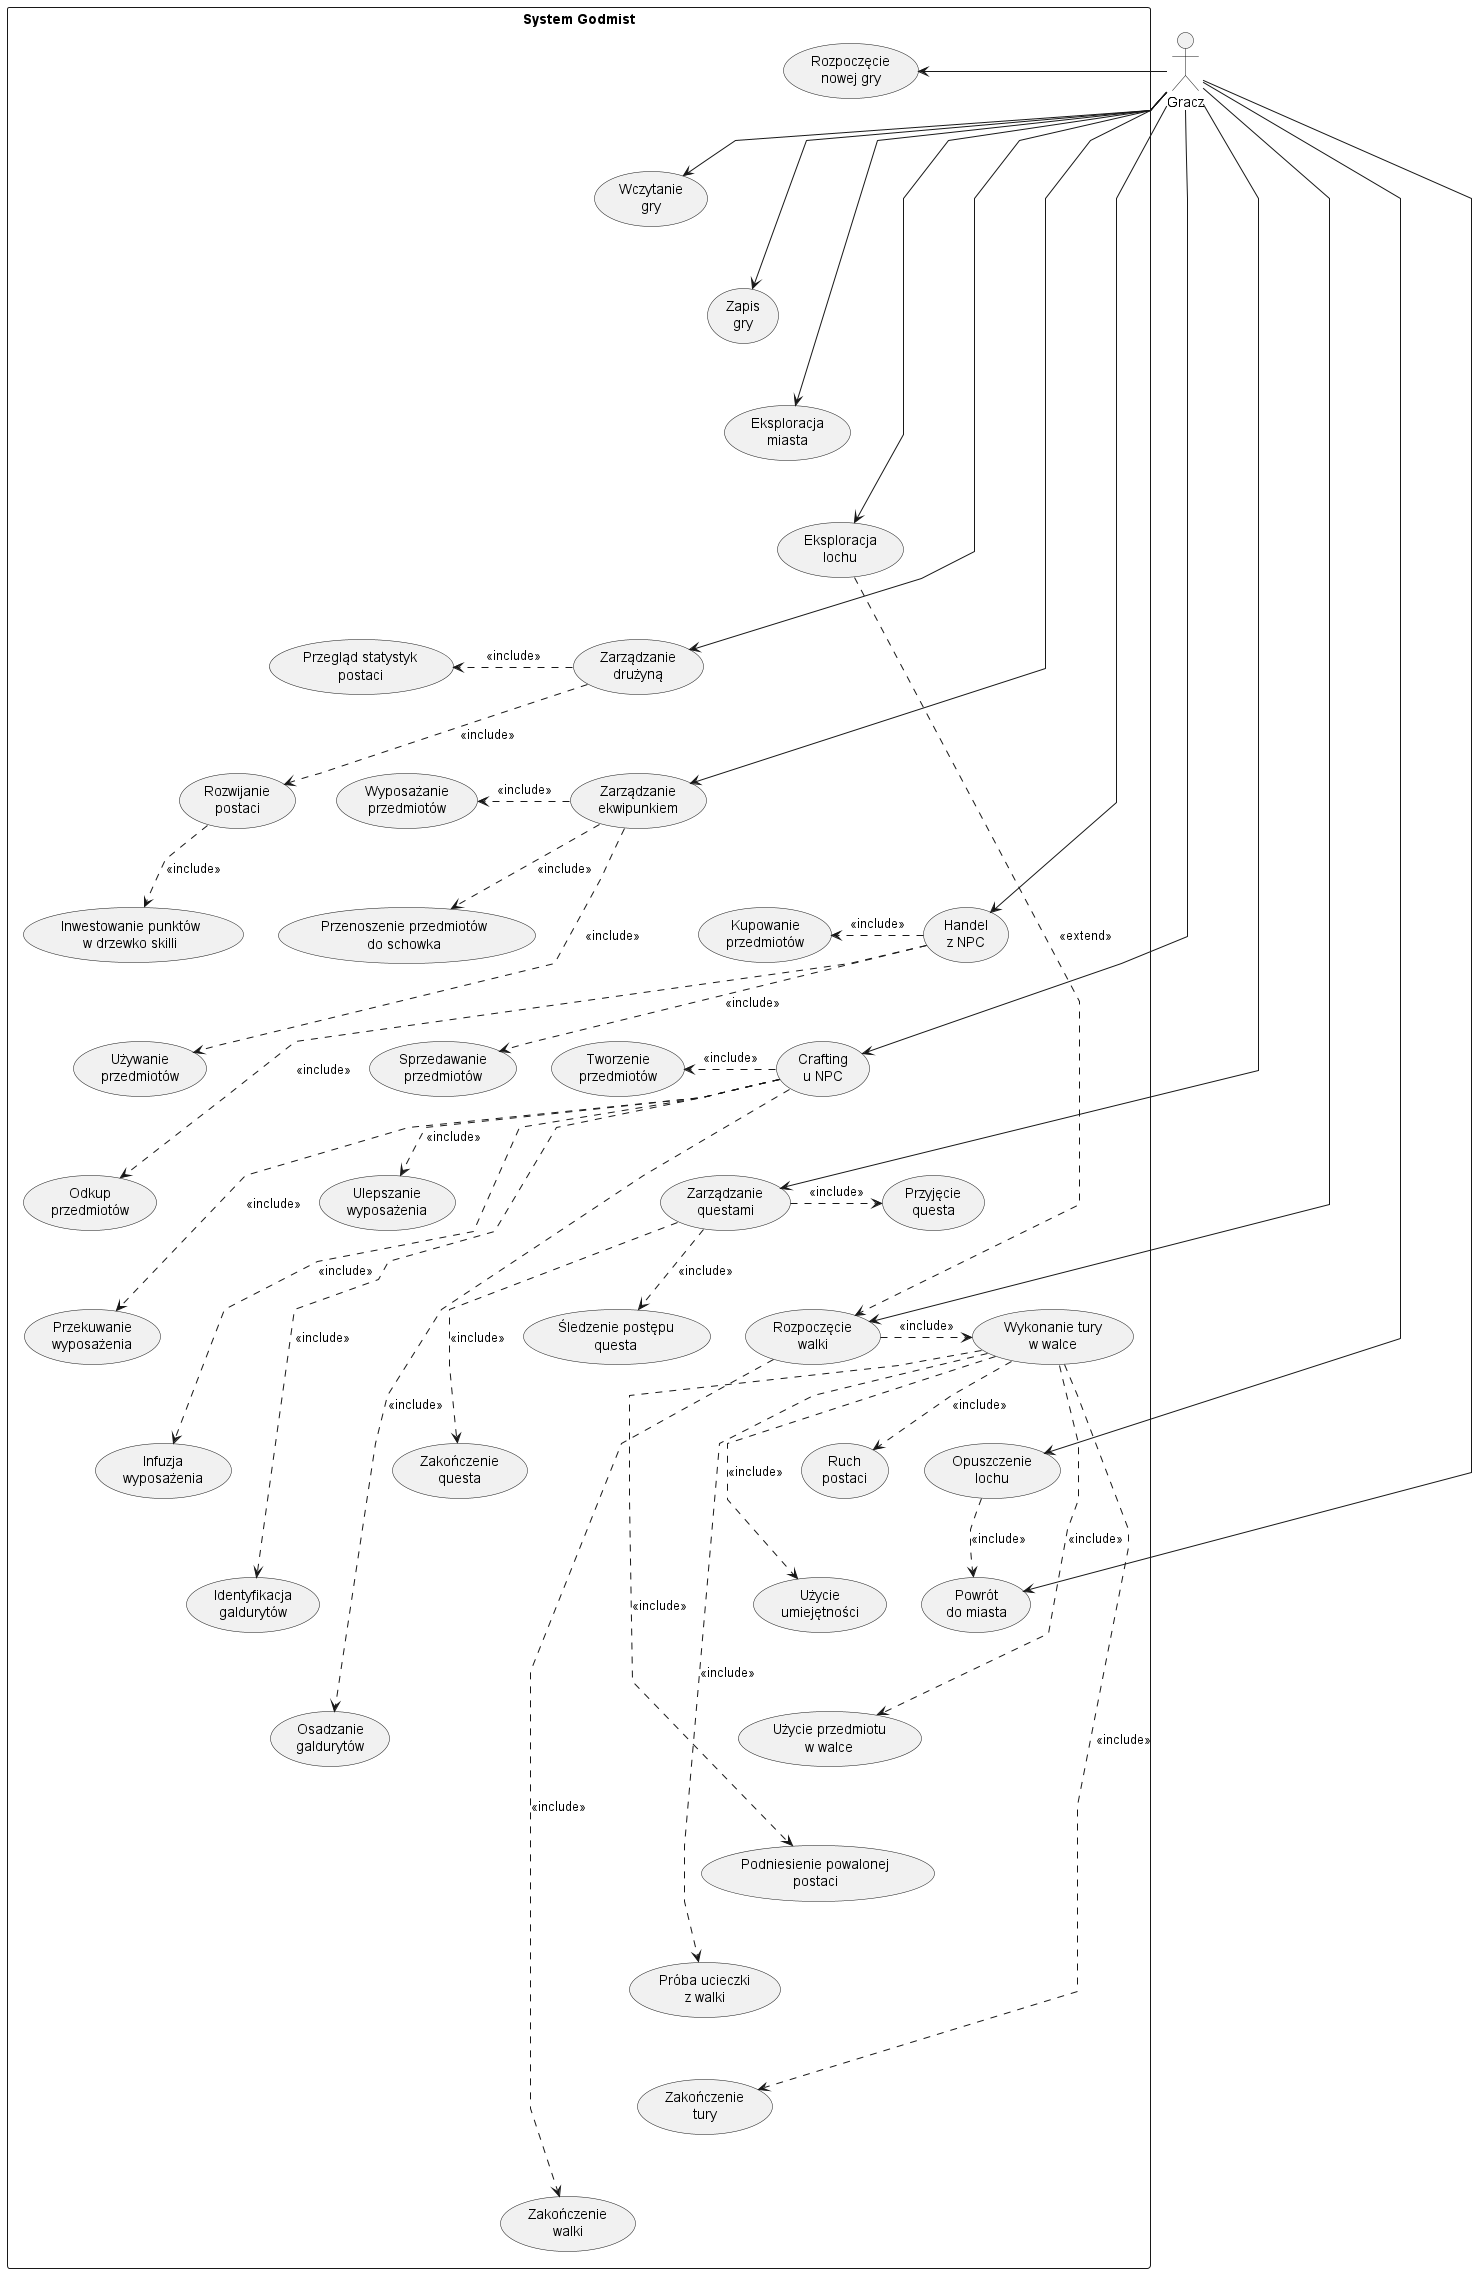

The diagram above was rendered by PlantUML. Its source (embedded in the PNG):
@startuml
top to bottom direction
skinparam shadowing false
skinparam linetype polyline
skinparam packageStyle rectangle

actor "Gracz" as Player

rectangle "System Godmist" {
  ' Główne przypadki użycia - blisko gracza
  usecase "Rozpoczęcie\nnowej gry" as UC1
  usecase "Wczytanie\ngry" as UC2
  usecase "Zapis\ngry" as UC3
  usecase "Eksploracja\nmiasta" as UC4
  usecase "Eksploracja\nlochu" as UC5
  usecase "Zarządzanie\ndrużyną" as UC6
  usecase "Zarządzanie\nekwipunkiem" as UC7
  usecase "Handel\nz NPC" as UC8
  usecase "Crafting\nu NPC" as UC9
  usecase "Zarządzanie\nquestami" as UC10
  usecase "Rozpoczęcie\nwalki" as UC11
  usecase "Opuszczenie\nlochu" as UC12
  usecase "Powrót\ndo miasta" as UC13

  ' Szczegóły - dalej od gracza
  usecase "Przegląd statystyk\npostaci" as D1
  usecase "Rozwijanie\npostaci" as D2
  usecase "Inwestowanie punktów\nw drzewko skilli" as D3

  usecase "Wyposażanie\nprzedmiotów" as D4
  usecase "Przenoszenie przedmiotów\ndo schowka" as D5
  usecase "Używanie\nprzedmiotów" as D6

  usecase "Kupowanie\nprzedmiotów" as D7
  usecase "Sprzedawanie\nprzedmiotów" as D8
  usecase "Odkup\nprzedmiotów" as D9

  usecase "Tworzenie\nprzedmiotów" as D10
  usecase "Ulepszanie\nwyposażenia" as D11
  usecase "Przekuwanie\nwyposażenia" as D12
  usecase "Infuzja\nwyposażenia" as D13
  usecase "Identyfikacja\ngaldurytów" as D14
  usecase "Osadzanie\ngaldurytów" as D15

  usecase "Przyjęcie\nquesta" as D16
  usecase "Śledzenie postępu\nquesta" as D17
  usecase "Zakończenie\nquesta" as D18

  usecase "Wykonanie tury\nw walce" as D19
  usecase "Ruch\npostaci" as D20
  usecase "Użycie\numiejętności" as D21
  usecase "Użycie przedmiotu\nw walce" as D22
  usecase "Podniesienie powalonej\npostaci" as D23
  usecase "Próba ucieczki\nz walki" as D24
  usecase "Zakończenie\ntury" as D25
  usecase "Zakończenie\nwalki" as D26

  ' Układ głównych przypadków w jednej kolumnie
  UC1 -[hidden]-> UC2
  UC2 -[hidden]-> UC3
  UC3 -[hidden]-> UC4
  UC4 -[hidden]-> UC5
  UC5 -[hidden]-> UC6
  UC6 -[hidden]-> UC7
  UC7 -[hidden]-> UC8
  UC8 -[hidden]-> UC9
  UC9 -[hidden]-> UC10
  UC10 -[hidden]-> UC11
  UC11 -[hidden]-> UC12
  UC12 -[hidden]-> UC13

  ' Układ szczegółów w drugiej kolumnie / grupach
  D1 -[hidden]-> D2
  D2 -[hidden]-> D3

  D4 -[hidden]-> D5
  D5 -[hidden]-> D6

  D7 -[hidden]-> D8
  D8 -[hidden]-> D9

  D10 -[hidden]-> D11
  D11 -[hidden]-> D12
  D12 -[hidden]-> D13
  D13 -[hidden]-> D14
  D14 -[hidden]-> D15

  D16 -[hidden]-> D17
  D17 -[hidden]-> D18

  D19 -[hidden]-> D20
  D20 -[hidden]-> D21
  D21 -[hidden]-> D22
  D22 -[hidden]-> D23
  D23 -[hidden]-> D24
  D24 -[hidden]-> D25
  D25 -[hidden]-> D26
}

Player --> UC1
Player --> UC2
Player --> UC3
Player --> UC4
Player --> UC5
Player --> UC6
Player --> UC7
Player --> UC8
Player --> UC9
Player --> UC10
Player --> UC11
Player --> UC12
Player --> UC13

UC6 .> D1 : <<include>>
UC6 .> D2 : <<include>>
D2 .> D3 : <<include>>

UC7 .> D4 : <<include>>
UC7 .> D5 : <<include>>
UC7 .> D6 : <<include>>

UC8 .> D7 : <<include>>
UC8 .> D8 : <<include>>
UC8 .> D9 : <<include>>

UC9 .> D10 : <<include>>
UC9 .> D11 : <<include>>
UC9 .> D12 : <<include>>
UC9 .> D13 : <<include>>
UC9 .> D14 : <<include>>
UC9 .> D15 : <<include>>

UC10 .> D16 : <<include>>
UC10 .> D17 : <<include>>
UC10 .> D18 : <<include>>

UC11 .> D19 : <<include>>
D19 .> D20 : <<include>>
D19 .> D21 : <<include>>
D19 .> D22 : <<include>>
D19 .> D23 : <<include>>
D19 .> D24 : <<include>>
D19 .> D25 : <<include>>
UC11 .> D26 : <<include>>

UC5 .> UC11 : <<extend>>
UC12 .> UC13 : <<include>>

@enduml